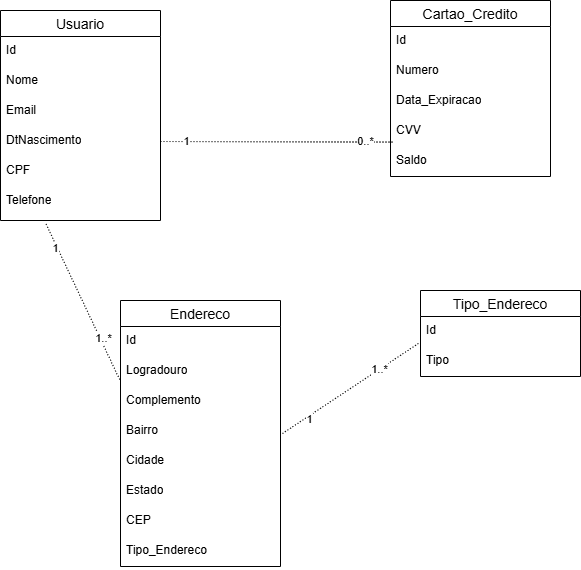

The diagram above was exported from draw.io. Its source (the exported page's mxGraphModel, read from the mxfile embedded in the PNG):
<mxGraphModel dx="1290" dy="522" grid="1" gridSize="10" guides="1" tooltips="1" connect="1" arrows="1" fold="1" page="1" pageScale="1" pageWidth="827" pageHeight="1169" math="0" shadow="0">
  <root>
    <mxCell id="0" />
    <mxCell id="1" parent="0" />
    <mxCell id="IjdLpw09XNQAaSn2FmSC-8" value="Usuario" style="swimlane;fontStyle=0;childLayout=stackLayout;horizontal=1;startSize=26;horizontalStack=0;resizeParent=1;resizeParentMax=0;resizeLast=0;collapsible=1;marginBottom=0;align=center;fontSize=14;" parent="1" vertex="1">
      <mxGeometry x="50" y="60" width="160" height="210" as="geometry" />
    </mxCell>
    <mxCell id="IjdLpw09XNQAaSn2FmSC-9" value="Id" style="text;strokeColor=none;fillColor=none;spacingLeft=4;spacingRight=4;overflow=hidden;rotatable=0;points=[[0,0.5],[1,0.5]];portConstraint=eastwest;fontSize=12;whiteSpace=wrap;html=1;" parent="IjdLpw09XNQAaSn2FmSC-8" vertex="1">
      <mxGeometry y="26" width="160" height="30" as="geometry" />
    </mxCell>
    <mxCell id="IjdLpw09XNQAaSn2FmSC-10" value="Nome" style="text;strokeColor=none;fillColor=none;spacingLeft=4;spacingRight=4;overflow=hidden;rotatable=0;points=[[0,0.5],[1,0.5]];portConstraint=eastwest;fontSize=12;whiteSpace=wrap;html=1;" parent="IjdLpw09XNQAaSn2FmSC-8" vertex="1">
      <mxGeometry y="56" width="160" height="30" as="geometry" />
    </mxCell>
    <mxCell id="IjdLpw09XNQAaSn2FmSC-11" value="Email" style="text;strokeColor=none;fillColor=none;spacingLeft=4;spacingRight=4;overflow=hidden;rotatable=0;points=[[0,0.5],[1,0.5]];portConstraint=eastwest;fontSize=12;whiteSpace=wrap;html=1;" parent="IjdLpw09XNQAaSn2FmSC-8" vertex="1">
      <mxGeometry y="86" width="160" height="30" as="geometry" />
    </mxCell>
    <mxCell id="IjdLpw09XNQAaSn2FmSC-14" value="DtNascimento" style="text;strokeColor=none;fillColor=none;spacingLeft=4;spacingRight=4;overflow=hidden;rotatable=0;points=[[0,0.5],[1,0.5]];portConstraint=eastwest;fontSize=12;whiteSpace=wrap;html=1;" parent="IjdLpw09XNQAaSn2FmSC-8" vertex="1">
      <mxGeometry y="116" width="160" height="30" as="geometry" />
    </mxCell>
    <mxCell id="IjdLpw09XNQAaSn2FmSC-13" value="CPF&lt;div&gt;&lt;br&gt;&lt;/div&gt;" style="text;strokeColor=none;fillColor=none;spacingLeft=4;spacingRight=4;overflow=hidden;rotatable=0;points=[[0,0.5],[1,0.5]];portConstraint=eastwest;fontSize=12;whiteSpace=wrap;html=1;" parent="IjdLpw09XNQAaSn2FmSC-8" vertex="1">
      <mxGeometry y="146" width="160" height="30" as="geometry" />
    </mxCell>
    <mxCell id="IjdLpw09XNQAaSn2FmSC-12" value="Telefone" style="text;strokeColor=none;fillColor=none;spacingLeft=4;spacingRight=4;overflow=hidden;rotatable=0;points=[[0,0.5],[1,0.5]];portConstraint=eastwest;fontSize=12;whiteSpace=wrap;html=1;" parent="IjdLpw09XNQAaSn2FmSC-8" vertex="1">
      <mxGeometry y="176" width="160" height="34" as="geometry" />
    </mxCell>
    <mxCell id="IjdLpw09XNQAaSn2FmSC-15" value="Cartao_Credito" style="swimlane;fontStyle=0;childLayout=stackLayout;horizontal=1;startSize=26;horizontalStack=0;resizeParent=1;resizeParentMax=0;resizeLast=0;collapsible=1;marginBottom=0;align=center;fontSize=14;" parent="1" vertex="1">
      <mxGeometry x="440" y="50" width="160" height="176" as="geometry" />
    </mxCell>
    <mxCell id="IjdLpw09XNQAaSn2FmSC-16" value="Id" style="text;strokeColor=none;fillColor=none;spacingLeft=4;spacingRight=4;overflow=hidden;rotatable=0;points=[[0,0.5],[1,0.5]];portConstraint=eastwest;fontSize=12;whiteSpace=wrap;html=1;" parent="IjdLpw09XNQAaSn2FmSC-15" vertex="1">
      <mxGeometry y="26" width="160" height="30" as="geometry" />
    </mxCell>
    <mxCell id="IjdLpw09XNQAaSn2FmSC-17" value="Numero" style="text;strokeColor=none;fillColor=none;spacingLeft=4;spacingRight=4;overflow=hidden;rotatable=0;points=[[0,0.5],[1,0.5]];portConstraint=eastwest;fontSize=12;whiteSpace=wrap;html=1;" parent="IjdLpw09XNQAaSn2FmSC-15" vertex="1">
      <mxGeometry y="56" width="160" height="30" as="geometry" />
    </mxCell>
    <mxCell id="IjdLpw09XNQAaSn2FmSC-36" value="Data_Expiracao" style="text;strokeColor=none;fillColor=none;spacingLeft=4;spacingRight=4;overflow=hidden;rotatable=0;points=[[0,0.5],[1,0.5]];portConstraint=eastwest;fontSize=12;whiteSpace=wrap;html=1;" parent="IjdLpw09XNQAaSn2FmSC-15" vertex="1">
      <mxGeometry y="86" width="160" height="30" as="geometry" />
    </mxCell>
    <mxCell id="IjdLpw09XNQAaSn2FmSC-27" value="CVV&lt;div&gt;&lt;br&gt;&lt;/div&gt;" style="text;strokeColor=none;fillColor=none;spacingLeft=4;spacingRight=4;overflow=hidden;rotatable=0;points=[[0,0.5],[1,0.5]];portConstraint=eastwest;fontSize=12;whiteSpace=wrap;html=1;" parent="IjdLpw09XNQAaSn2FmSC-15" vertex="1">
      <mxGeometry y="116" width="160" height="30" as="geometry" />
    </mxCell>
    <mxCell id="IjdLpw09XNQAaSn2FmSC-28" value="Saldo" style="text;strokeColor=none;fillColor=none;spacingLeft=4;spacingRight=4;overflow=hidden;rotatable=0;points=[[0,0.5],[1,0.5]];portConstraint=eastwest;fontSize=12;whiteSpace=wrap;html=1;" parent="IjdLpw09XNQAaSn2FmSC-15" vertex="1">
      <mxGeometry y="146" width="160" height="30" as="geometry" />
    </mxCell>
    <mxCell id="IjdLpw09XNQAaSn2FmSC-19" value="Endereco" style="swimlane;fontStyle=0;childLayout=stackLayout;horizontal=1;startSize=26;horizontalStack=0;resizeParent=1;resizeParentMax=0;resizeLast=0;collapsible=1;marginBottom=0;align=center;fontSize=14;" parent="1" vertex="1">
      <mxGeometry x="170" y="350" width="160" height="266" as="geometry" />
    </mxCell>
    <mxCell id="IjdLpw09XNQAaSn2FmSC-20" value="Id" style="text;strokeColor=none;fillColor=none;spacingLeft=4;spacingRight=4;overflow=hidden;rotatable=0;points=[[0,0.5],[1,0.5]];portConstraint=eastwest;fontSize=12;whiteSpace=wrap;html=1;" parent="IjdLpw09XNQAaSn2FmSC-19" vertex="1">
      <mxGeometry y="26" width="160" height="30" as="geometry" />
    </mxCell>
    <mxCell id="IjdLpw09XNQAaSn2FmSC-21" value="Logradouro" style="text;strokeColor=none;fillColor=none;spacingLeft=4;spacingRight=4;overflow=hidden;rotatable=0;points=[[0,0.5],[1,0.5]];portConstraint=eastwest;fontSize=12;whiteSpace=wrap;html=1;" parent="IjdLpw09XNQAaSn2FmSC-19" vertex="1">
      <mxGeometry y="56" width="160" height="30" as="geometry" />
    </mxCell>
    <mxCell id="IjdLpw09XNQAaSn2FmSC-22" value="Complemento" style="text;strokeColor=none;fillColor=none;spacingLeft=4;spacingRight=4;overflow=hidden;rotatable=0;points=[[0,0.5],[1,0.5]];portConstraint=eastwest;fontSize=12;whiteSpace=wrap;html=1;" parent="IjdLpw09XNQAaSn2FmSC-19" vertex="1">
      <mxGeometry y="86" width="160" height="30" as="geometry" />
    </mxCell>
    <mxCell id="IjdLpw09XNQAaSn2FmSC-31" value="Bairro&lt;div&gt;&lt;br&gt;&lt;/div&gt;" style="text;strokeColor=none;fillColor=none;spacingLeft=4;spacingRight=4;overflow=hidden;rotatable=0;points=[[0,0.5],[1,0.5]];portConstraint=eastwest;fontSize=12;whiteSpace=wrap;html=1;" parent="IjdLpw09XNQAaSn2FmSC-19" vertex="1">
      <mxGeometry y="116" width="160" height="30" as="geometry" />
    </mxCell>
    <mxCell id="IjdLpw09XNQAaSn2FmSC-30" value="Cidade" style="text;strokeColor=none;fillColor=none;spacingLeft=4;spacingRight=4;overflow=hidden;rotatable=0;points=[[0,0.5],[1,0.5]];portConstraint=eastwest;fontSize=12;whiteSpace=wrap;html=1;" parent="IjdLpw09XNQAaSn2FmSC-19" vertex="1">
      <mxGeometry y="146" width="160" height="30" as="geometry" />
    </mxCell>
    <mxCell id="IjdLpw09XNQAaSn2FmSC-29" value="Estado" style="text;strokeColor=none;fillColor=none;spacingLeft=4;spacingRight=4;overflow=hidden;rotatable=0;points=[[0,0.5],[1,0.5]];portConstraint=eastwest;fontSize=12;whiteSpace=wrap;html=1;" parent="IjdLpw09XNQAaSn2FmSC-19" vertex="1">
      <mxGeometry y="176" width="160" height="30" as="geometry" />
    </mxCell>
    <mxCell id="IjdLpw09XNQAaSn2FmSC-33" value="CEP&lt;div&gt;&lt;br&gt;&lt;/div&gt;" style="text;strokeColor=none;fillColor=none;spacingLeft=4;spacingRight=4;overflow=hidden;rotatable=0;points=[[0,0.5],[1,0.5]];portConstraint=eastwest;fontSize=12;whiteSpace=wrap;html=1;" parent="IjdLpw09XNQAaSn2FmSC-19" vertex="1">
      <mxGeometry y="206" width="160" height="30" as="geometry" />
    </mxCell>
    <mxCell id="IjdLpw09XNQAaSn2FmSC-32" value="Tipo_Endereco" style="text;strokeColor=none;fillColor=none;spacingLeft=4;spacingRight=4;overflow=hidden;rotatable=0;points=[[0,0.5],[1,0.5]];portConstraint=eastwest;fontSize=12;whiteSpace=wrap;html=1;" parent="IjdLpw09XNQAaSn2FmSC-19" vertex="1">
      <mxGeometry y="236" width="160" height="30" as="geometry" />
    </mxCell>
    <mxCell id="IjdLpw09XNQAaSn2FmSC-23" value="Tipo_Endereco" style="swimlane;fontStyle=0;childLayout=stackLayout;horizontal=1;startSize=26;horizontalStack=0;resizeParent=1;resizeParentMax=0;resizeLast=0;collapsible=1;marginBottom=0;align=center;fontSize=14;" parent="1" vertex="1">
      <mxGeometry x="470" y="340" width="160" height="86" as="geometry">
        <mxRectangle x="334" y="290" width="130" height="30" as="alternateBounds" />
      </mxGeometry>
    </mxCell>
    <mxCell id="IjdLpw09XNQAaSn2FmSC-24" value="Id" style="text;strokeColor=none;fillColor=none;spacingLeft=4;spacingRight=4;overflow=hidden;rotatable=0;points=[[0,0.5],[1,0.5]];portConstraint=eastwest;fontSize=12;whiteSpace=wrap;html=1;" parent="IjdLpw09XNQAaSn2FmSC-23" vertex="1">
      <mxGeometry y="26" width="160" height="30" as="geometry" />
    </mxCell>
    <mxCell id="IjdLpw09XNQAaSn2FmSC-25" value="Tipo" style="text;strokeColor=none;fillColor=none;spacingLeft=4;spacingRight=4;overflow=hidden;rotatable=0;points=[[0,0.5],[1,0.5]];portConstraint=eastwest;fontSize=12;whiteSpace=wrap;html=1;" parent="IjdLpw09XNQAaSn2FmSC-23" vertex="1">
      <mxGeometry y="56" width="160" height="30" as="geometry" />
    </mxCell>
    <mxCell id="IjdLpw09XNQAaSn2FmSC-81" value="" style="endArrow=none;html=1;rounded=0;dashed=1;dashPattern=1 2;elbow=vertical;exitX=1;exitY=0.5;exitDx=0;exitDy=0;entryX=0.013;entryY=0.853;entryDx=0;entryDy=0;entryPerimeter=0;" parent="1" edge="1">
      <mxGeometry relative="1" as="geometry">
        <mxPoint x="210" y="191" as="sourcePoint" />
        <mxPoint x="442.0799999999999" y="191.59000000000003" as="targetPoint" />
      </mxGeometry>
    </mxCell>
    <mxCell id="IjdLpw09XNQAaSn2FmSC-82" value="" style="resizable=0;html=1;whiteSpace=wrap;align=left;verticalAlign=bottom;" parent="IjdLpw09XNQAaSn2FmSC-81" connectable="0" vertex="1">
      <mxGeometry x="-1" relative="1" as="geometry" />
    </mxCell>
    <mxCell id="IjdLpw09XNQAaSn2FmSC-83" value="&amp;nbsp;&amp;nbsp;" style="resizable=0;html=1;whiteSpace=wrap;align=right;verticalAlign=bottom;" parent="IjdLpw09XNQAaSn2FmSC-81" connectable="0" vertex="1">
      <mxGeometry x="1" relative="1" as="geometry" />
    </mxCell>
    <mxCell id="IjdLpw09XNQAaSn2FmSC-84" value="0..*" style="edgeLabel;html=1;align=center;verticalAlign=middle;resizable=0;points=[];" parent="IjdLpw09XNQAaSn2FmSC-81" vertex="1" connectable="0">
      <mxGeometry x="0.6614" y="3" relative="1" as="geometry">
        <mxPoint x="11" y="2" as="offset" />
      </mxGeometry>
    </mxCell>
    <mxCell id="IjdLpw09XNQAaSn2FmSC-86" value="1" style="edgeLabel;html=1;align=center;verticalAlign=middle;resizable=0;points=[];" parent="IjdLpw09XNQAaSn2FmSC-81" vertex="1" connectable="0">
      <mxGeometry x="-0.7863" y="1" relative="1" as="geometry">
        <mxPoint as="offset" />
      </mxGeometry>
    </mxCell>
    <mxCell id="IjdLpw09XNQAaSn2FmSC-87" value="" style="endArrow=none;html=1;rounded=0;dashed=1;dashPattern=1 2;elbow=vertical;entryX=-0.005;entryY=0.773;entryDx=0;entryDy=0;entryPerimeter=0;exitX=0.285;exitY=1.106;exitDx=0;exitDy=0;exitPerimeter=0;" parent="1" source="IjdLpw09XNQAaSn2FmSC-12" target="IjdLpw09XNQAaSn2FmSC-21" edge="1">
      <mxGeometry relative="1" as="geometry">
        <mxPoint x="50" y="426" as="sourcePoint" />
        <mxPoint x="210" y="426" as="targetPoint" />
      </mxGeometry>
    </mxCell>
    <mxCell id="IjdLpw09XNQAaSn2FmSC-89" value="" style="resizable=0;html=1;whiteSpace=wrap;align=right;verticalAlign=bottom;" parent="IjdLpw09XNQAaSn2FmSC-87" connectable="0" vertex="1">
      <mxGeometry x="1" relative="1" as="geometry" />
    </mxCell>
    <mxCell id="IjdLpw09XNQAaSn2FmSC-90" value="1" style="edgeLabel;html=1;align=center;verticalAlign=middle;resizable=0;points=[];" parent="IjdLpw09XNQAaSn2FmSC-87" vertex="1" connectable="0">
      <mxGeometry x="-0.7085" y="-2" relative="1" as="geometry">
        <mxPoint as="offset" />
      </mxGeometry>
    </mxCell>
    <mxCell id="IjdLpw09XNQAaSn2FmSC-91" value="1..*" style="edgeLabel;html=1;align=center;verticalAlign=middle;resizable=0;points=[];" parent="IjdLpw09XNQAaSn2FmSC-87" vertex="1" connectable="0">
      <mxGeometry x="0.4784" y="3" relative="1" as="geometry">
        <mxPoint as="offset" />
      </mxGeometry>
    </mxCell>
    <mxCell id="IjdLpw09XNQAaSn2FmSC-93" value="" style="endArrow=none;html=1;rounded=0;dashed=1;dashPattern=1 2;elbow=vertical;entryX=-0.015;entryY=0.853;entryDx=0;entryDy=0;entryPerimeter=0;" parent="1" edge="1">
      <mxGeometry relative="1" as="geometry">
        <mxPoint x="332" y="483" as="sourcePoint" />
        <mxPoint x="469.9999999999999" y="391.59000000000003" as="targetPoint" />
      </mxGeometry>
    </mxCell>
    <mxCell id="IjdLpw09XNQAaSn2FmSC-94" value="" style="resizable=0;html=1;whiteSpace=wrap;align=left;verticalAlign=bottom;" parent="IjdLpw09XNQAaSn2FmSC-93" connectable="0" vertex="1">
      <mxGeometry x="-1" relative="1" as="geometry" />
    </mxCell>
    <mxCell id="IjdLpw09XNQAaSn2FmSC-95" value="" style="resizable=0;html=1;whiteSpace=wrap;align=right;verticalAlign=bottom;" parent="IjdLpw09XNQAaSn2FmSC-93" connectable="0" vertex="1">
      <mxGeometry x="1" relative="1" as="geometry">
        <mxPoint x="-8" y="18" as="offset" />
      </mxGeometry>
    </mxCell>
    <mxCell id="IjdLpw09XNQAaSn2FmSC-96" value="1" style="edgeLabel;html=1;align=center;verticalAlign=middle;resizable=0;points=[];" parent="IjdLpw09XNQAaSn2FmSC-93" vertex="1" connectable="0">
      <mxGeometry x="-0.6407" y="-2" relative="1" as="geometry">
        <mxPoint as="offset" />
      </mxGeometry>
    </mxCell>
    <mxCell id="IjdLpw09XNQAaSn2FmSC-97" value="1..*" style="edgeLabel;html=1;align=center;verticalAlign=middle;resizable=0;points=[];" parent="IjdLpw09XNQAaSn2FmSC-93" vertex="1" connectable="0">
      <mxGeometry x="0.4034" relative="1" as="geometry">
        <mxPoint as="offset" />
      </mxGeometry>
    </mxCell>
  </root>
</mxGraphModel>